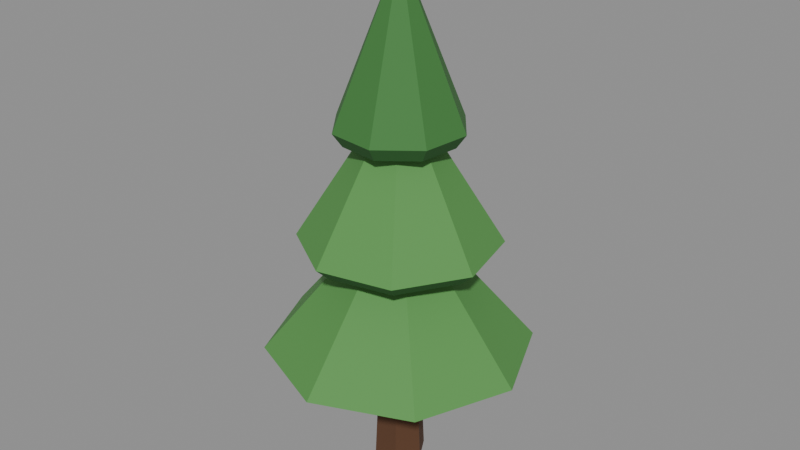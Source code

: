 # Source: tree_pineSmallA.blend  (saved by Blender 5.2.45; exported with 4.5.12 LTS)
import bpy
from mathutils import Matrix  # noqa: F401  (used for matrix-valued properties, if any)

bpy.ops.wm.read_factory_settings(use_empty=True)
scene = bpy.context.scene
scene.name = 'Scene'

# ---- collections
col_col_lowpoly = bpy.data.collections.new('COL_LowPoly'); scene.collection.children.link(col_col_lowpoly)

# ---- images (referenced by path relative to the original .blend; pixels are not part of the script)
import os
ASSET_DIR = os.environ.get("B2B_ASSET_DIR", "")  # directory of the original .blend (textures are referenced by path, not embedded)
HERE = os.path.dirname(os.path.abspath(__file__))  # packed textures are extracted next to this script under _unpacked/

def load_image(name, relpath, width, height, colorspace="sRGB"):
    """Load a texture the original file referenced (path relative to the .blend, or extracted next to this script)."""
    p = next((c for c in (os.path.join(HERE, relpath), os.path.join(ASSET_DIR, relpath)) if relpath and os.path.exists(c)), "")
    if p:
        img = bpy.data.images.load(p, check_existing=True)
        img.name = name
    else:  # same state as the original file: an image datablock whose file is absent (Cycles renders it pink)
        img = bpy.data.images.new(name, width, height)
        img.source = "FILE"
        img.filepath = "//" + (relpath or name)
    img.colorspace_settings.name = colorspace
    return img
img_tree_pinesmalla_basecolor = load_image('tree_pineSmallA_BaseColor', '_unpacked/tree_pineSmallA_BaseColor.df9204fd.png', 80, 16, 'sRGB')
img_tree_pinesmalla_maskmap = load_image('tree_pineSmallA_MaskMap', '_unpacked/tree_pineSmallA_MaskMap.df4a1b52.png', 80, 16, 'Non-Color')

# ---- materials (node trees are filled in below, after node groups)
mat_m_tree_pinesmalla = bpy.data.materials.new('M_tree_pineSmallA')

# ---- material node trees
mat_m_tree_pinesmalla.use_nodes = True; mat_m_tree_pinesmalla.node_tree.nodes.clear()
_N = mat_m_tree_pinesmalla.node_tree.nodes; _L = mat_m_tree_pinesmalla.node_tree.links
n0 = _N.new('ShaderNodeBsdfPrincipled'); n0.name = 'Principled BSDF'; n0.location = (-200, 100)
n0.inputs[10].default_value = 0.005
n1 = _N.new('ShaderNodeOutputMaterial'); n1.name = 'Material Output'; n1.location = (200, 100)
n2 = _N.new('ShaderNodeTexImage'); n2.name = 'Image Texture'; n2.location = (0, 0)
n2.image = img_tree_pinesmalla_basecolor
n2.interpolation = 'Closest'
n3 = _N.new('ShaderNodeTexImage'); n3.name = 'Image Texture.001'; n3.location = (0, 0)
n3.image = img_tree_pinesmalla_maskmap
n3.interpolation = 'Closest'
n4 = _N.new('ShaderNodeSeparateColor'); n4.name = 'Separate Color'; n4.location = (0, 0)
n5 = _N.new('ShaderNodeMath'); n5.name = 'Math'; n5.location = (0, 0)
n5.operation = 'SUBTRACT'
n5.inputs[0].default_value = 1.0
_L.new(n0.outputs[0], n1.inputs[0])
_L.new(n2.outputs[0], n0.inputs[0])
_L.new(n3.outputs[0], n4.inputs[0])
_L.new(n4.outputs[0], n0.inputs[1])
_L.new(n3.outputs[1], n5.inputs[1])
_L.new(n5.outputs[0], n0.inputs[2])
n1.is_active_output = True

# ---- meshes
me_tree_pinesmalla = bpy.data.meshes.new('tree_pineSmallA')
me_tree_pinesmalla.from_pydata([(0.05, 0.0, 0.0), (0.025, 0.0433, 0.0), (-0.025, 0.0433, 0.0), (-0.05, 6.123e-18, 0.0), (-0.025, -0.0433, 0.0), (0.025, -0.0433, 0.0), (0.035, 0.0, 0.32), (0.0175, 0.03031, 0.32), (-0.0175, 0.03031, 0.32), (-0.035, 4.286e-18, 0.32), (-0.0175, -0.03031, 0.32), (0.0175, -0.03031, 0.32), (0.2125, 0.001712, 0.22), (0.149, 0.1515, 0.22), (-0.001712, 0.2125, 0.22), (-0.1515, 0.149, 0.22), (-0.2125, -0.001712, 0.22), (-0.149, -0.1515, 0.22), (0.001712, -0.2125, 0.22), (0.1515, -0.149, 0.22), (0.25, 0.002015, 0.2457), (0.1753, 0.1782, 0.2457), (-0.002015, 0.25, 0.2457), (-0.1782, 0.1753, 0.2457), (-0.25, -0.002015, 0.2457), (-0.1753, -0.1782, 0.2457), (0.002015, -0.25, 0.2457), (0.1782, -0.1753, 0.2457), (0.0, 0.0, 0.5414), (0.1281, 0.09124, 0.4343), (0.02604, 0.1551, 0.4343), (-0.09124, 0.1281, 0.4343), (-0.1551, 0.02604, 0.4343), (-0.1281, -0.09124, 0.4343), (-0.02604, -0.1551, 0.4343), (0.09124, -0.1281, 0.4343), (0.1551, -0.02604, 0.4343), (0.1507, 0.1073, 0.46), (0.03064, 0.1824, 0.46), (-0.1073, 0.1507, 0.46), (-0.1824, 0.03064, 0.46), (-0.1507, -0.1073, 0.46), (-0.03064, -0.1824, 0.46), (0.1073, -0.1507, 0.46), (0.1824, -0.03064, 0.46), (0.0, 0.0, 0.7557), (0.09826, 0.02736, 0.6486), (0.05014, 0.08883, 0.6486), (-0.02736, 0.09826, 0.6486), (-0.08883, 0.05014, 0.6486), (-0.09826, -0.02736, 0.6486), (-0.05014, -0.08883, 0.6486), (0.02736, -0.09826, 0.6486), (0.08883, -0.05014, 0.6486), (0.1156, 0.03219, 0.6743), (0.05899, 0.1045, 0.6743), (-0.03219, 0.1156, 0.6743), (-0.1045, 0.05899, 0.6743), (-0.1156, -0.03219, 0.6743), (-0.05899, -0.1045, 0.6743), (0.03219, -0.1156, 0.6743), (0.1045, -0.05899, 0.6743), (0.0, 0.0, 0.97)], [], [(0, 1, 7, 6), (1, 2, 8, 7), (2, 3, 9, 8), (3, 4, 10, 9), (4, 5, 11, 10), (5, 0, 6, 11), (5, 4, 3, 2, 1, 0), (6, 7, 8, 9, 10, 11), (12, 13, 21, 20), (13, 14, 22, 21), (14, 15, 23, 22), (15, 16, 24, 23), (16, 17, 25, 24), (17, 18, 26, 25), (18, 19, 27, 26), (19, 12, 20, 27), (20, 21, 28), (21, 22, 28), (22, 23, 28), (23, 24, 28), (24, 25, 28), (25, 26, 28), (26, 27, 28), (27, 20, 28), (19, 18, 17, 16, 15, 14, 13, 12), (29, 30, 38, 37), (30, 31, 39, 38), (31, 32, 40, 39), (32, 33, 41, 40), (33, 34, 42, 41), (34, 35, 43, 42), (35, 36, 44, 43), (36, 29, 37, 44), (37, 38, 45), (38, 39, 45), (39, 40, 45), (40, 41, 45), (41, 42, 45), (42, 43, 45), (43, 44, 45), (44, 37, 45), (36, 35, 34, 33, 32, 31, 30, 29), (46, 47, 55, 54), (47, 48, 56, 55), (48, 49, 57, 56), (49, 50, 58, 57), (50, 51, 59, 58), (51, 52, 60, 59), (52, 53, 61, 60), (53, 46, 54, 61), (54, 55, 62), (55, 56, 62), (56, 57, 62), (57, 58, 62), (58, 59, 62), (59, 60, 62), (60, 61, 62), (61, 54, 62), (53, 52, 51, 50, 49, 48, 47, 46)])
_uv = me_tree_pinesmalla.uv_layers.new(name='UVMap')
_uv.uv.foreach_set('vector', [0.1, 0.5, 0.1, 0.5, 0.1, 0.5, 0.1, 0.5, 0.3, 0.5, 0.3, 0.5, 0.3, 0.5, 0.3, 0.5, 0.1, 0.5, 0.1, 0.5, 0.1, 0.5, 0.1, 0.5, 0.1, 0.5, 0.1, 0.5, 0.1, 0.5, 0.1, 0.5, 0.1, 0.5, 0.1, 0.5, 0.1, 0.5, 0.1, 0.5, 0.1, 0.5, 0.1, 0.5, 0.1, 0.5, 0.1, 0.5, 0.1, 0.5, 0.1, 0.5, 0.1, 0.5, 0.1, 0.5, 0.1, 0.5, 0.1, 0.5, 0.1, 0.5, 0.1, 0.5, 0.1, 0.5, 0.1, 0.5, 0.1, 0.5, 0.1, 0.5, 0.7, 0.5, 0.7, 0.5, 0.7, 0.5, 0.7, 0.5, 0.7, 0.5, 0.7, 0.5, 0.7, 0.5, 0.7, 0.5, 0.7, 0.5, 0.7, 0.5, 0.7, 0.5, 0.7, 0.5, 0.7, 0.5, 0.7, 0.5, 0.7, 0.5, 0.7, 0.5, 0.7, 0.5, 0.7, 0.5, 0.7, 0.5, 0.7, 0.5, 0.7, 0.5, 0.7, 0.5, 0.7, 0.5, 0.7, 0.5, 0.7, 0.5, 0.7, 0.5, 0.7, 0.5, 0.7, 0.5, 0.7, 0.5, 0.7, 0.5, 0.7, 0.5, 0.7, 0.5, 0.9, 0.5, 0.9, 0.5, 0.9, 0.5, 0.9, 0.5, 0.9, 0.5, 0.9, 0.5, 0.9, 0.5, 0.9, 0.5, 0.9, 0.5, 0.9, 0.5, 0.9, 0.5, 0.9, 0.5, 0.9, 0.5, 0.9, 0.5, 0.9, 0.5, 0.9, 0.5, 0.9, 0.5, 0.9, 0.5, 0.9, 0.5, 0.9, 0.5, 0.9, 0.5, 0.9, 0.5, 0.9, 0.5, 0.9, 0.5, 0.7, 0.5, 0.7, 0.5, 0.7, 0.5, 0.7, 0.5, 0.7, 0.5, 0.7, 0.5, 0.7, 0.5, 0.7, 0.5, 0.7, 0.5, 0.7, 0.5, 0.7, 0.5, 0.7, 0.5, 0.7, 0.5, 0.7, 0.5, 0.7, 0.5, 0.7, 0.5, 0.7, 0.5, 0.7, 0.5, 0.7, 0.5, 0.7, 0.5, 0.7, 0.5, 0.7, 0.5, 0.7, 0.5, 0.7, 0.5, 0.7, 0.5, 0.7, 0.5, 0.7, 0.5, 0.7, 0.5, 0.7, 0.5, 0.7, 0.5, 0.7, 0.5, 0.7, 0.5, 0.7, 0.5, 0.7, 0.5, 0.7, 0.5, 0.7, 0.5, 0.7, 0.5, 0.7, 0.5, 0.7, 0.5, 0.7, 0.5, 0.9, 0.5, 0.9, 0.5, 0.9, 0.5, 0.9, 0.5, 0.9, 0.5, 0.9, 0.5, 0.9, 0.5, 0.9, 0.5, 0.9, 0.5, 0.9, 0.5, 0.9, 0.5, 0.9, 0.5, 0.9, 0.5, 0.9, 0.5, 0.9, 0.5, 0.9, 0.5, 0.9, 0.5, 0.9, 0.5, 0.9, 0.5, 0.9, 0.5, 0.9, 0.5, 0.9, 0.5, 0.9, 0.5, 0.9, 0.5, 0.7, 0.5, 0.7, 0.5, 0.7, 0.5, 0.7, 0.5, 0.7, 0.5, 0.7, 0.5, 0.7, 0.5, 0.7, 0.5, 0.7, 0.5, 0.7, 0.5, 0.7, 0.5, 0.7, 0.5, 0.7, 0.5, 0.7, 0.5, 0.7, 0.5, 0.7, 0.5, 0.7, 0.5, 0.7, 0.5, 0.7, 0.5, 0.7, 0.5, 0.7, 0.5, 0.7, 0.5, 0.7, 0.5, 0.7, 0.5, 0.7, 0.5, 0.7, 0.5, 0.7, 0.5, 0.7, 0.5, 0.7, 0.5, 0.7, 0.5, 0.7, 0.5, 0.7, 0.5, 0.7, 0.5, 0.7, 0.5, 0.7, 0.5, 0.7, 0.5, 0.7, 0.5, 0.7, 0.5, 0.7, 0.5, 0.7, 0.5, 0.5, 0.5, 0.5, 0.5, 0.5, 0.5, 0.5, 0.5, 0.5, 0.5, 0.5, 0.5, 0.5, 0.5, 0.5, 0.5, 0.5, 0.5, 0.5, 0.5, 0.5, 0.5, 0.5, 0.5, 0.5, 0.5, 0.5, 0.5, 0.5, 0.5, 0.5, 0.5, 0.5, 0.5, 0.5, 0.5, 0.5, 0.5, 0.5, 0.5, 0.5, 0.5, 0.5, 0.5, 0.5, 0.5, 0.5, 0.5, 0.7, 0.5, 0.7, 0.5, 0.7, 0.5, 0.7, 0.5, 0.7, 0.5, 0.7, 0.5, 0.7, 0.5, 0.7, 0.5])
me_tree_pinesmalla.materials.append(mat_m_tree_pinesmalla)
me_tree_pinesmalla.update()

# ---- objects
ob_tree_pinesmalla = bpy.data.objects.new('tree_pineSmallA', me_tree_pinesmalla)

# ---- transforms, parenting, visibility, modifiers, constraints
ob_tree_pinesmalla.location = (0.0, 0.0, 0.0)

# ---- collection membership
col_col_lowpoly.objects.link(ob_tree_pinesmalla)

# ---- scene / render settings (as saved in the file)
scene.frame_start = 1; scene.frame_end = 250; scene.frame_set(1)
scene.render.engine = 'BLENDER_EEVEE_NEXT'
scene.render.bake_bias = 0.0
scene.render.bake_samples = 0
scene.render.compositor_device = 'GPU'
scene.eevee.use_volume_custom_range = False
scene.eevee.fast_gi_thickness_near = 0.1
scene.eevee.fast_gi_thickness_far = 0.0
scene.eevee.ray_tracing_options.screen_trace_thickness = 0.1
bpy.context.view_layer.update()

# ---- added for rendering (the .blend has no active camera and no usable light): camera, sun + grey world if the file has none
cam_auto = bpy.data.cameras.new('AutoCamera')
cam_auto.lens = 50.0
cam_auto.sensor_width = 36.0
cam_auto.clip_end = 1000.0
ob_auto_camera = bpy.data.objects.new('AutoCamera', cam_auto)
scene.collection.objects.link(ob_auto_camera)
ob_auto_camera.location = (1.1106, -1.33272, 1.37348)
ob_auto_camera.rotation_euler = (1.09748, -7.21219e-08, 0.694738)
scene.camera = ob_auto_camera
light_auto_sun = bpy.data.lights.new('AutoSun', 'SUN')
light_auto_sun.energy = 3.0
light_auto_sun.angle = 0.0523599
ob_auto_sun = bpy.data.objects.new('AutoSun', light_auto_sun)
scene.collection.objects.link(ob_auto_sun)
ob_auto_sun.rotation_euler = (0.872665, 0.174533, 0.523599)
if scene.world is None:
    world_auto = bpy.data.worlds.new('AutoWorld')
    world_auto.color = (0.3, 0.3, 0.3)
    scene.world = world_auto
bpy.context.view_layer.update()

